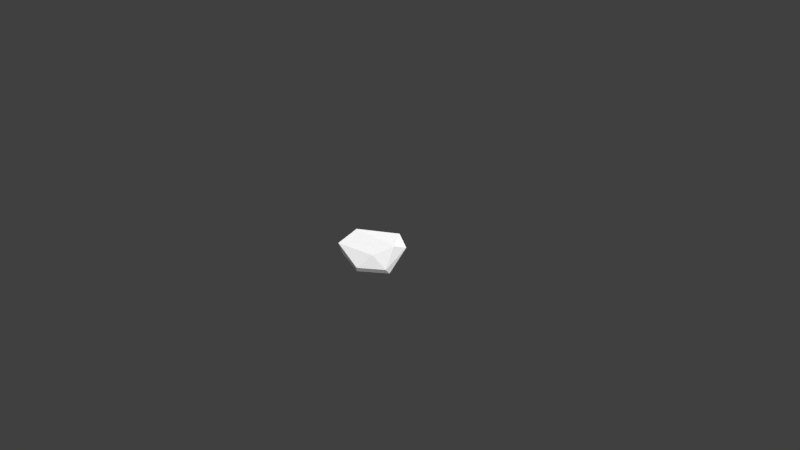 # Source: Low_Poly_Rock_Small_002.blend  (saved by Blender 2.79.0; exported with 4.5.12 LTS)
import bpy
from mathutils import Matrix  # noqa: F401  (used for matrix-valued properties, if any)

bpy.ops.wm.read_factory_settings(use_empty=True)
scene = bpy.context.scene
scene.name = 'Scene'

# ---- collections
col_collection_1 = bpy.data.collections.new('Collection 1'); scene.collection.children.link(col_collection_1)

# ---- materials (node trees are filled in below, after node groups)
mat_lowpolyrocksmall002mat = bpy.data.materials.new('LowPolyRockSmall002Mat')
mat_lowpolyrocksmall002mat.alpha_threshold = 0.0
mat_lowpolyrocksmall002mat.roughness = 0.5

# ---- material node trees
mat_lowpolyrocksmall002mat.use_nodes = True; mat_lowpolyrocksmall002mat.node_tree.nodes.clear()
_N = mat_lowpolyrocksmall002mat.node_tree.nodes; _L = mat_lowpolyrocksmall002mat.node_tree.links
n0 = _N.new('ShaderNodeOutputMaterial'); n0.name = 'Material Output'; n0.location = (300, 300)
n1 = _N.new('ShaderNodeBsdfDiffuse'); n1.name = 'Diffuse BSDF'; n1.location = (10, 300)
_L.new(n1.outputs[0], n0.inputs[0])
n0.is_active_output = True

# ---- world
world_world = bpy.data.worlds.new('World'); scene.world = world_world
world_world.color = (0.05088, 0.05088, 0.05088)
world_world.use_sun_shadow = False
world_world.sun_shadow_jitter_overblur = 0.0
world_world.cycles.sampling_method = 'MANUAL'

# ---- cameras
cam_camera = bpy.data.cameras.new('Camera')
cam_camera.clip_end = 100.0
cam_camera.lens = 35.0
cam_camera.sensor_width = 32.0
cam_camera.sensor_height = 18.0
cam_camera.ortho_scale = 7.314
cam_camera.dof.focus_distance = 0.0

# ---- lights
light_lamp = bpy.data.lights.new('Lamp', 'SUN')
light_lamp.transmission_factor = 0.0
light_lamp.cutoff_distance = 30.0
light_lamp.angle = 2.507
light_lamp.energy = 4.3
light_lamp.shadow_buffer_clip_start = 1.001
light_lamp.shadow_soft_size = 3.046
light_lamp.shadow_cascade_max_distance = 1000.0

# ---- meshes
me_icosphere_008 = bpy.data.meshes.new('Icosphere.008')
me_icosphere_008.from_pydata([(0.3946, 0.7237, 0.2003), (-0.5081, -0.1886, 0.5724), (-0.02753, -0.8085, 0.08216), (-0.4746, -0.8189, 0.0654), (0.7665, 0.4407, -0.0143), (0.02043, -0.6938, -0.2918), (-0.1, 0.7158, 0.399), (-0.1568, 0.4785, -0.1821), (0.03751, -0.1495, -0.4577), (0.6936, -0.1342, -0.2412), (-0.5293, -0.4029, -0.03594), (0.009114, 0.4098, 0.5434), (-0.5774, 0.1912, 0.3389), (0.4701, -0.6395, -0.02526)], [], [(2, 3, 5), (7, 8, 10), (3, 10, 5), (10, 12, 7), (0, 7, 6), (10, 3, 12), (6, 7, 12), (1, 12, 3), (13, 2, 5), (11, 6, 12), (1, 11, 12), (3, 2, 1), (8, 4, 9), (4, 13, 9), (9, 5, 8), (6, 11, 0), (11, 1, 13), (5, 9, 13), (11, 13, 4), (4, 8, 7), (1, 2, 13), (4, 0, 11), (7, 0, 4), (5, 10, 8)])
_ca = me_icosphere_008.color_attributes.new('Col', 'BYTE_COLOR', 'CORNER')
_ca.data.foreach_set('color', [1.0, 1.0, 1.0, 1.0, 1.0, 1.0, 1.0, 1.0, 1.0, 1.0, 1.0, 1.0, 1.0, 1.0, 1.0, 1.0, 0.9911, 0.9911, 0.9911, 0.9961, 1.0, 1.0, 1.0, 1.0, 1.0, 1.0, 1.0, 1.0, 1.0, 1.0, 1.0, 1.0, 1.0, 1.0, 1.0, 1.0, 1.0, 1.0, 1.0, 1.0, 1.0, 1.0, 1.0, 1.0, 1.0, 1.0, 1.0, 1.0, 1.0, 1.0, 1.0, 1.0, 1.0, 1.0, 1.0, 1.0, 0.9911, 0.9911, 0.9911, 0.9961, 1.0, 1.0, 1.0, 1.0, 1.0, 1.0, 1.0, 1.0, 1.0, 1.0, 1.0, 1.0, 0.9911, 0.9911, 0.9911, 0.9961, 1.0, 1.0, 1.0, 1.0, 1.0, 1.0, 1.0, 1.0, 1.0, 1.0, 1.0, 1.0, 1.0, 1.0, 1.0, 1.0, 1.0, 1.0, 1.0, 1.0, 1.0, 1.0, 1.0, 1.0, 1.0, 1.0, 1.0, 1.0, 1.0, 1.0, 1.0, 1.0, 1.0, 1.0, 1.0, 1.0, 0.9911, 0.9911, 0.9911, 0.9961, 1.0, 1.0, 1.0, 1.0, 1.0, 1.0, 1.0, 1.0, 1.0, 1.0, 1.0, 1.0, 1.0, 1.0, 1.0, 1.0, 1.0, 1.0, 1.0, 1.0, 1.0, 1.0, 1.0, 1.0, 1.0, 1.0, 1.0, 1.0, 0.9911, 0.9911, 0.9911, 0.9961, 1.0, 1.0, 1.0, 1.0, 1.0, 1.0, 1.0, 1.0, 1.0, 1.0, 1.0, 1.0, 1.0, 1.0, 1.0, 1.0, 1.0, 1.0, 1.0, 1.0, 1.0, 1.0, 1.0, 1.0, 1.0, 1.0, 1.0, 1.0, 0.9911, 0.9911, 0.9911, 0.9961, 0.9911, 0.9911, 0.9911, 0.9961, 1.0, 1.0, 1.0, 1.0, 1.0, 1.0, 1.0, 1.0, 1.0, 1.0, 1.0, 1.0, 1.0, 1.0, 1.0, 1.0, 1.0, 1.0, 1.0, 1.0, 1.0, 1.0, 1.0, 1.0, 1.0, 1.0, 1.0, 1.0, 1.0, 1.0, 1.0, 1.0, 1.0, 1.0, 1.0, 1.0, 1.0, 1.0, 1.0, 1.0, 1.0, 1.0, 1.0, 1.0, 1.0, 1.0, 1.0, 1.0, 0.9911, 0.9911, 0.9911, 0.9961, 1.0, 1.0, 1.0, 1.0, 1.0, 1.0, 1.0, 1.0, 1.0, 1.0, 1.0, 1.0, 1.0, 1.0, 1.0, 1.0, 1.0, 1.0, 1.0, 1.0, 1.0, 1.0, 1.0, 1.0, 1.0, 1.0, 1.0, 1.0, 1.0, 1.0, 1.0, 1.0, 1.0, 1.0, 1.0, 1.0, 1.0, 1.0, 1.0, 1.0, 1.0, 1.0, 1.0, 1.0, 1.0, 1.0, 1.0, 1.0, 0.9911, 0.9911, 0.9911, 0.9961])
me_icosphere_008.materials.append(mat_lowpolyrocksmall002mat)
me_icosphere_008.use_remesh_preserve_volume = False
me_icosphere_008.use_remesh_preserve_attributes = False
me_icosphere_008.use_mirror_vertex_groups = False
me_icosphere_008.update()

# ---- objects
ob_low_poly_rock_small_002 = bpy.data.objects.new('Low_Poly_Rock_Small_002', me_icosphere_008)
ob_lamp = bpy.data.objects.new('Lamp', light_lamp)
ob_camera = bpy.data.objects.new('Camera', cam_camera)

# ---- transforms, parenting, visibility, modifiers, constraints
ob_low_poly_rock_small_002.location = (0.0, 0.0, 0.0)
ob_low_poly_rock_small_002.rotation_euler = (-0.4351, -0.5119, 1.151)
ob_low_poly_rock_small_002.scale = (0.5597, 0.5597, 0.6826)
ob_low_poly_rock_small_002.lineart.crease_threshold = 0.0
ob_lamp.location = (-6.758, -17.24, 9.332)
ob_lamp.rotation_euler = (0.6503, 0.05522, 1.866)
ob_lamp.lock_rotations_4d = False
ob_lamp.empty_display_type = 'ARROWS'
ob_lamp.color = (0.0, 0.0, 0.0, 0.0)
ob_lamp.lineart.crease_threshold = 0.0
ob_camera.location = (7.481, -6.508, 5.344)
ob_camera.rotation_euler = (1.109, 0.01082, 0.8149)
ob_camera.lock_rotations_4d = False
ob_camera.empty_display_type = 'ARROWS'
ob_camera.color = (0.0, 0.0, 0.0, 0.0)
ob_camera.display_type = 'WIRE'
ob_camera.lineart.crease_threshold = 0.0

# ---- collection membership
col_collection_1.objects.link(ob_low_poly_rock_small_002)
col_collection_1.objects.link(ob_lamp)
col_collection_1.objects.link(ob_camera)

# ---- scene / render settings (as saved in the file)
scene.camera = ob_camera
scene.frame_start = 1; scene.frame_end = 250; scene.frame_set(1)
scene.render.engine = 'CYCLES'
scene.render.resolution_percentage = 50
scene.render.dither_intensity = 0.0
scene.cycles.use_denoising = False
scene.cycles.samples = 128
scene.cycles.sampling_pattern = 'TABULATED_SOBOL'
scene.cycles.light_sampling_threshold = 0.0
scene.cycles.use_adaptive_sampling = False
scene.cycles.use_light_tree = False
scene.cycles.blur_glossy = 0.0
scene.cycles.sample_clamp_indirect = 0.0
scene.view_settings.view_transform = 'Standard'
bpy.context.view_layer.update()
